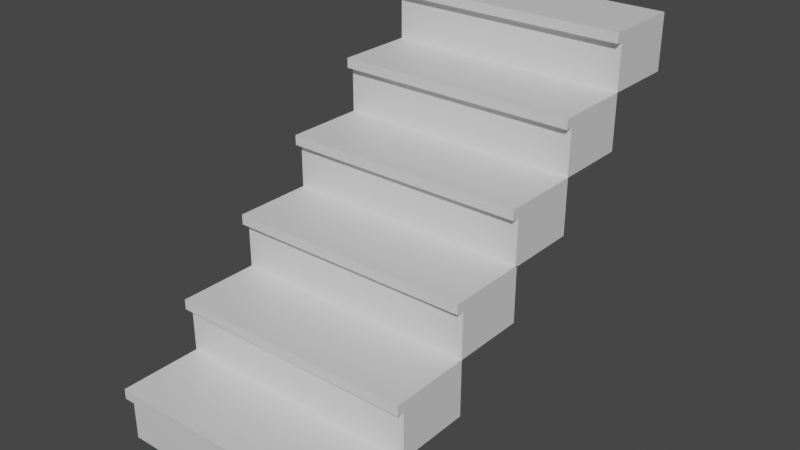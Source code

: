 # Source: Stairs_H.blend  (saved by Blender 2.80.75; exported with 4.5.12 LTS)
import bpy
from mathutils import Matrix  # noqa: F401  (used for matrix-valued properties, if any)

bpy.ops.wm.read_factory_settings(use_empty=True)
scene = bpy.context.scene
scene.name = 'Scene'

# ---- collections
col_collection = bpy.data.collections.new('Collection'); scene.collection.children.link(col_collection)

# ---- materials (node trees are filled in below, after node groups)
mat_stairs_material_001 = bpy.data.materials.new('Stairs_material.001')
mat_stairs_material_001.use_transparent_shadow = False
mat_stairs_material = bpy.data.materials.new('Stairs_material')
mat_stairs_material.use_transparent_shadow = False

# ---- material node trees
mat_stairs_material_001.use_nodes = True; mat_stairs_material_001.node_tree.nodes.clear()
_N = mat_stairs_material_001.node_tree.nodes; _L = mat_stairs_material_001.node_tree.links
n0 = _N.new('ShaderNodeOutputMaterial'); n0.name = 'Material Output'; n0.location = (1100, 160)
n1 = _N.new('ShaderNodeBsdfPrincipled'); n1.name = 'Diffuse BSDF'; n1.location = (200, 320)
n1.label = 'Diffuse BSDF'
n1.distribution = 'GGX'
n1.subsurface_method = 'BURLEY'
n1.inputs[3].default_value = 1.45
n1.inputs[27].default_value = (0.0, 0.0, 0.0, 1.0)
n1.inputs[28].default_value = 1.0
n2 = _N.new('ShaderNodeBsdfAnisotropic'); n2.name = 'Glossy_0'; n2.location = (200, 0)
n2.distribution = 'GGX'
n3 = _N.new('ShaderNodeMixShader'); n3.name = 'Mix_0'; n3.location = (500, 160)
n3.inputs[0].default_value = 0.1
_L.new(n1.outputs[0], n3.inputs[1])
_L.new(n2.outputs[0], n3.inputs[2])
_L.new(n3.outputs[0], n0.inputs[0])
n0.is_active_output = True
mat_stairs_material.use_nodes = True; mat_stairs_material.node_tree.nodes.clear()
_N = mat_stairs_material.node_tree.nodes; _L = mat_stairs_material.node_tree.links
n0 = _N.new('ShaderNodeOutputMaterial'); n0.name = 'Material Output'; n0.location = (1100, 160)
n1 = _N.new('ShaderNodeBsdfPrincipled'); n1.name = 'Diffuse BSDF'; n1.location = (200, 320)
n1.label = 'Diffuse BSDF'
n1.distribution = 'GGX'
n1.subsurface_method = 'BURLEY'
n1.inputs[3].default_value = 1.45
n1.inputs[27].default_value = (0.0, 0.0, 0.0, 1.0)
n1.inputs[28].default_value = 1.0
n2 = _N.new('ShaderNodeBsdfAnisotropic'); n2.name = 'Glossy_0'; n2.location = (200, 0)
n2.distribution = 'GGX'
n3 = _N.new('ShaderNodeMixShader'); n3.name = 'Mix_0'; n3.location = (500, 160)
n3.inputs[0].default_value = 0.1
_L.new(n1.outputs[0], n3.inputs[1])
_L.new(n2.outputs[0], n3.inputs[2])
_L.new(n3.outputs[0], n0.inputs[0])
n0.is_active_output = True

# ---- world
world_world = bpy.data.worlds.new('World'); scene.world = world_world
world_world.use_nodes = True; world_world.node_tree.nodes.clear()
_N = world_world.node_tree.nodes; _L = world_world.node_tree.links
n0 = _N.new('ShaderNodeOutputWorld'); n0.name = 'World Output'; n0.location = (300, 300)
n1 = _N.new('ShaderNodeBackground'); n1.name = 'Background'; n1.location = (10, 300)
n1.inputs[0].default_value = (0.05088, 0.05088, 0.05088, 1.0)
_L.new(n1.outputs[0], n0.inputs[0])
n0.is_active_output = True
world_world.color = (0.05088, 0.05088, 0.05088)
world_world.use_sun_shadow = False
world_world.sun_shadow_jitter_overblur = 0.0

# ---- meshes
me_stairs_002 = bpy.data.meshes.new('Stairs.002')
me_stairs_002.from_pydata([(0.0, 0.0, 0.0), (0.0, 0.0, 0.14), (0.5, 0.0, 0.14), (0.5, 0.0, 0.0), (0.0, 0.03, 0.0), (0.0, 0.03, 0.14), (0.5, 0.03, 0.14), (0.5, 0.03, 0.0), (0.5, 0.3, 0.14), (0.5, 0.3, 0.0), (0.0, -0.03, 0.14), (0.0, 0.3, 0.14), (0.5, -0.03, 0.14), (0.0, -0.03, 0.17), (0.5, -0.03, 0.17), (0.0, 0.3, 0.17), (0.0, 0.3, 0.31), (0.5, 0.3, 0.31), (0.5, 0.3, 0.17), (0.0, 0.33, 0.17), (0.0, 0.33, 0.31), (0.5, 0.33, 0.31), (0.5, 0.33, 0.17), (0.5, 0.6, 0.17), (0.0, 0.27, 0.31), (0.0, 0.6, 0.31), (0.5, 0.6, 0.31), (0.5, 0.27, 0.31), (0.0, 0.27, 0.34), (0.0, 0.6, 0.34), (0.5, 0.6, 0.34), (0.5, 0.27, 0.34), (0.0, 0.6, 0.48), (0.5, 0.6, 0.48), (0.0, 0.63, 0.34), (0.0, 0.63, 0.48), (0.5, 0.63, 0.48), (0.5, 0.63, 0.34), (0.5, 0.9, 0.48), (0.5, 0.9, 0.34), (0.0, 0.57, 0.48), (0.0, 0.9, 0.48), (0.5, 0.57, 0.48), (0.0, 0.57, 0.51), (0.0, 0.9, 0.51), (0.5, 0.9, 0.51), (0.5, 0.57, 0.51), (0.0, -0.8939, -0.5068), (0.0, -0.8939, -0.3668), (0.5, -0.8939, -0.3668), (0.5, -0.8939, -0.5068), (0.0, -0.8639, -0.5068), (0.0, -0.8639, -0.3668), (0.5, -0.8639, -0.3668), (0.5, -0.8639, -0.5068), (0.5, -0.5939, -0.3668), (0.5, -0.5939, -0.5068), (0.0, -0.9239, -0.3668), (0.0, -0.5939, -0.3668), (0.5, -0.9239, -0.3668), (0.0, -0.9239, -0.3368), (0.5, -0.9239, -0.3368), (0.0, -0.5939, -0.3368), (0.0, -0.5939, -0.1968), (0.5, -0.5939, -0.1968), (0.5, -0.5939, -0.3368), (0.0, -0.5639, -0.3368), (0.0, -0.5639, -0.1968), (0.5, -0.5639, -0.1968), (0.5, -0.5639, -0.3368), (0.5, -0.2939, -0.3368), (0.0, -0.6239, -0.1968), (0.0, -0.2939, -0.1968), (0.5, -0.2939, -0.1968), (0.5, -0.6239, -0.1968), (0.0, -0.6239, -0.1668), (0.0, -0.2939, -0.1668), (0.5, -0.2939, -0.1668), (0.5, -0.6239, -0.1668), (0.0, -0.2939, -0.02684), (0.5, -0.2939, -0.02684), (0.0, -0.2639, -0.1668), (0.0, -0.2639, -0.02684), (0.5, -0.2639, -0.02684), (0.5, -0.2639, -0.1668), (0.5, 0.006073, -0.02684), (0.5, 0.006073, -0.1668), (0.0, -0.3239, -0.02684), (0.0, 0.006073, -0.02684), (0.5, -0.3239, -0.02684), (0.0, -0.3239, 0.003165), (0.0, 0.006073, 0.003165), (0.5, 0.006073, 0.003165), (0.5, -0.3239, 0.003165)], [], [(0, 3, 2, 1), (4, 5, 6, 7), (0, 4, 7, 3), (1, 2, 6, 5), (0, 1, 5, 4), (3, 7, 6, 2), (7, 6, 8, 9), (10, 11, 8, 12), (13, 14, 18, 15), (10, 12, 14, 13), (11, 15, 18, 8), (12, 8, 18, 14), (15, 18, 17, 16), (19, 20, 21, 22), (15, 19, 22, 18), (16, 17, 21, 20), (15, 16, 20, 19), (18, 22, 21, 17), (22, 21, 26, 23), (24, 25, 26, 27), (28, 31, 30, 29), (24, 27, 31, 28), (25, 29, 30, 26), (27, 26, 30, 31), (29, 30, 33, 32), (34, 35, 36, 37), (29, 34, 37, 30), (32, 33, 36, 35), (29, 32, 35, 34), (30, 37, 36, 33), (37, 39, 38, 36), (40, 41, 38, 42), (43, 46, 45, 44), (40, 42, 46, 43), (41, 44, 45, 38), (42, 38, 45, 46), (47, 50, 49, 48), (51, 52, 53, 54), (47, 51, 54, 50), (48, 49, 53, 52), (47, 48, 52, 51), (50, 54, 53, 49), (54, 53, 55, 56), (57, 58, 55, 59), (60, 61, 65, 62), (57, 59, 61, 60), (58, 62, 65, 55), (59, 55, 65, 61), (62, 65, 64, 63), (66, 67, 68, 69), (62, 66, 69, 65), (63, 64, 68, 67), (62, 63, 67, 66), (65, 69, 68, 64), (69, 68, 73, 70), (71, 72, 73, 74), (75, 78, 77, 76), (71, 74, 78, 75), (72, 76, 77, 73), (74, 73, 77, 78), (76, 77, 80, 79), (81, 82, 83, 84), (76, 81, 84, 77), (79, 80, 83, 82), (76, 79, 82, 81), (77, 84, 83, 80), (84, 86, 85, 83), (87, 88, 85, 89), (90, 93, 92, 91), (87, 89, 93, 90), (88, 91, 92, 85), (89, 85, 92, 93)])
me_stairs_002.polygons.foreach_set('material_index', [0, 0, 0, 0, 0, 0, 0, 0, 0, 0, 0, 0, 0, 0, 0, 0, 0, 0, 0, 0, 0, 0, 0, 0, 0, 0, 0, 0, 0, 0, 0, 0, 0, 0, 0, 0, 1, 1, 1, 1, 1, 1, 1, 1, 1, 1, 1, 1, 1, 1, 1, 1, 1, 1, 1, 1, 1, 1, 1, 1, 1, 1, 1, 1, 1, 1, 1, 1, 1, 1, 1, 1])
me_stairs_002.materials.append(mat_stairs_material_001)
me_stairs_002.materials.append(mat_stairs_material)
me_stairs_002.use_remesh_preserve_volume = False
me_stairs_002.use_remesh_preserve_attributes = False
me_stairs_002.use_mirror_vertex_groups = False
me_stairs_002.update()

# ---- objects
ob_stairs_001 = bpy.data.objects.new('Stairs.001', me_stairs_002)

# ---- transforms, parenting, visibility, modifiers, constraints
ob_stairs_001.location = (0.0, 0.8939, 0.5068)
ob_stairs_001.scale = (0.9235, 0.9235, 1.238)
ob_stairs_001.lineart.crease_threshold = 0.0
_m = ob_stairs_001.modifiers.new('Mirror', 'MIRROR')
_m.use_clip = True

# ---- collection membership
col_collection.objects.link(ob_stairs_001)

# ---- scene / render settings (as saved in the file)
scene.frame_start = 1; scene.frame_end = 250; scene.frame_set(1)
scene.render.engine = 'BLENDER_EEVEE_NEXT'
scene.cycles.use_denoising = False
scene.cycles.samples = 128
scene.cycles.sampling_pattern = 'TABULATED_SOBOL'
scene.cycles.use_adaptive_sampling = False
scene.cycles.use_light_tree = False
scene.view_settings.view_transform = 'Filmic'
bpy.context.view_layer.update()

# ---- added for rendering (the .blend has no active camera and no usable light): camera, sun
cam_auto = bpy.data.cameras.new('AutoCamera')
cam_auto.lens = 50.0
cam_auto.sensor_width = 36.0
cam_auto.clip_end = 1000.0
ob_auto_camera = bpy.data.objects.new('AutoCamera', cam_auto)
scene.collection.objects.link(ob_auto_camera)
ob_auto_camera.location = (2.12504, -1.66717, 2.20883)
ob_auto_camera.rotation_euler = (1.09748, -7.21219e-08, 0.694738)
scene.camera = ob_auto_camera
light_auto_sun = bpy.data.lights.new('AutoSun', 'SUN')
light_auto_sun.energy = 3.0
light_auto_sun.angle = 0.0523599
ob_auto_sun = bpy.data.objects.new('AutoSun', light_auto_sun)
scene.collection.objects.link(ob_auto_sun)
ob_auto_sun.rotation_euler = (0.872665, 0.174533, 0.523599)
bpy.context.view_layer.update()
